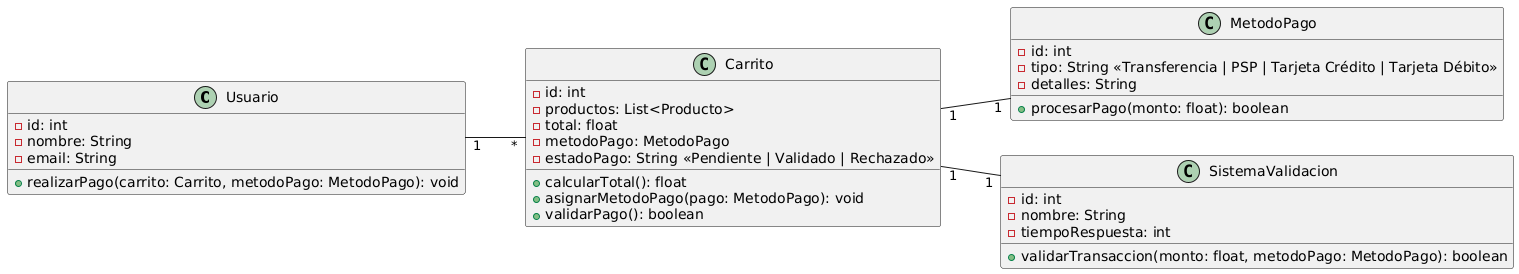

The diagram above was rendered by PlantUML. Its source (embedded in the PNG):
@startuml
left to right direction

class Usuario {
    - id: int
    - nombre: String
    - email: String
    + realizarPago(carrito: Carrito, metodoPago: MetodoPago): void
}

class Carrito {
    - id: int
    - productos: List<Producto>
    - total: float
    - metodoPago: MetodoPago
    - estadoPago: String <<Pendiente | Validado | Rechazado>>
    + calcularTotal(): float
    + asignarMetodoPago(pago: MetodoPago): void
    + validarPago(): boolean
}

class MetodoPago {
    - id: int
    - tipo: String <<Transferencia | PSP | Tarjeta Crédito | Tarjeta Débito>>
    - detalles: String
    + procesarPago(monto: float): boolean
}

class SistemaValidacion {
    - id: int
    - nombre: String
    - tiempoRespuesta: int
    + validarTransaccion(monto: float, metodoPago: MetodoPago): boolean
}

Usuario "1" -- "*" Carrito
Carrito "1" -- "1" MetodoPago
Carrito "1" -- "1" SistemaValidacion
@enduml